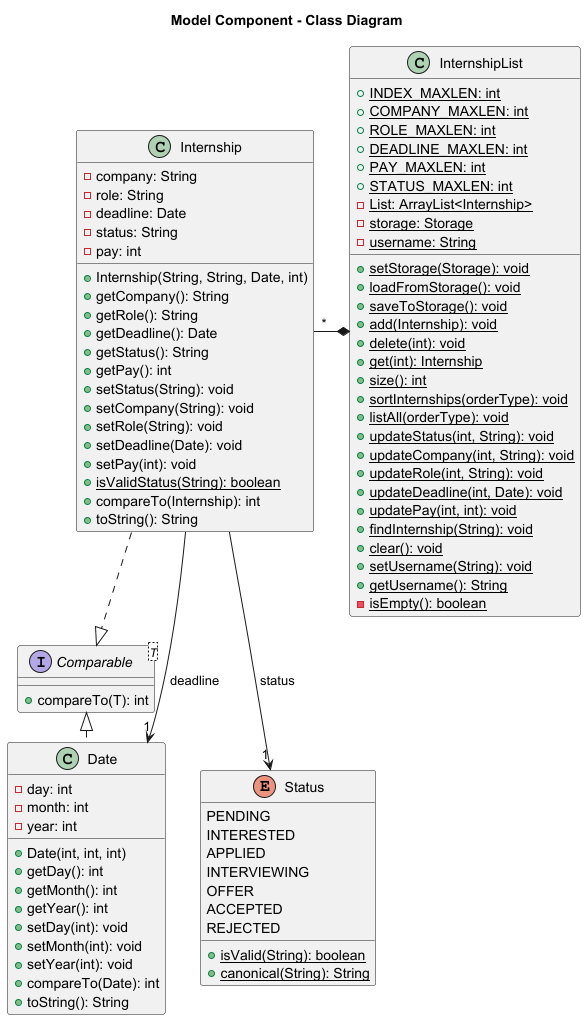

The diagram above was rendered by PlantUML. Its source (embedded in the PNG):
@startuml ModelComponentCD
title Model Component - Class Diagram

class InternshipList {
  + {static} INDEX_MAXLEN: int
  + {static} COMPANY_MAXLEN: int
  + {static} ROLE_MAXLEN: int
  + {static} DEADLINE_MAXLEN: int
  + {static} PAY_MAXLEN: int
  + {static} STATUS_MAXLEN: int
  - {static} List: ArrayList<Internship>
  - {static} storage: Storage
  - {static} username: String
  + {static} setStorage(Storage): void
  + {static} loadFromStorage(): void
  + {static} saveToStorage(): void
  + {static} add(Internship): void
  + {static} delete(int): void
  + {static} get(int): Internship
  + {static} size(): int
  + {static} sortInternships(orderType): void
  + {static} listAll(orderType): void
  + {static} updateStatus(int, String): void
  + {static} updateCompany(int, String): void
  + {static} updateRole(int, String): void
  + {static} updateDeadline(int, Date): void
  + {static} updatePay(int, int): void
  + {static} findInternship(String): void
  + {static} clear(): void
  + {static} setUsername(String): void
  + {static} getUsername(): String
  - {static} isEmpty(): boolean
}

interface Comparable<T> {
    + compareTo(T): int
}

class Internship {
  - company: String
  - role: String
  - deadline: Date
  - status: String
  - pay: int
  + Internship(String, String, Date, int)
  + getCompany(): String
  + getRole(): String
  + getDeadline(): Date
  + getStatus(): String
  + getPay(): int
  + setStatus(String): void
  + setCompany(String): void
  + setRole(String): void
  + setDeadline(Date): void
  + setPay(int): void
  + {static} isValidStatus(String): boolean
  + compareTo(Internship): int
  + toString(): String
}

class Date {
  - day: int
  - month: int
  - year: int
  + Date(int, int, int)
  + getDay(): int
  + getMonth(): int
  + getYear(): int
  + setDay(int): void
  + setMonth(int): void
  + setYear(int): void
  + compareTo(Date): int
  + toString(): String
}

enum Status {
  PENDING
  INTERESTED
  APPLIED
  INTERVIEWING
  OFFER
  ACCEPTED
  REJECTED
  + {static} isValid(String): boolean
  + {static} canonical(String): String
}

InternshipList *-left- "*" Internship
Internship .|> Comparable
Date .left.|> Comparable
Internship --> "1" Date : deadline
Internship --> "1" Status : status

@enduml